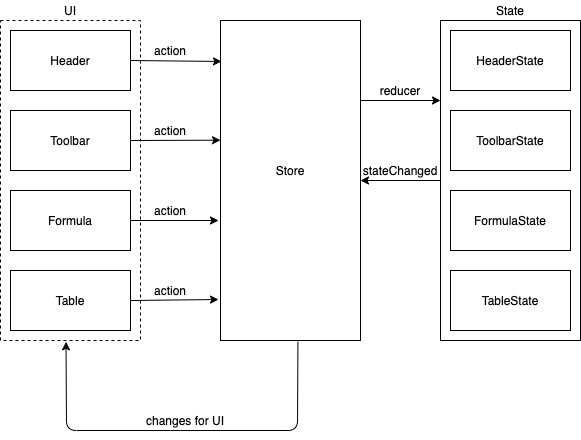

The diagram above was exported from draw.io. Its source (the exported page's mxGraphModel, read from the mxfile embedded in the PNG):
<mxGraphModel dx="925" dy="605" grid="1" gridSize="10" guides="1" tooltips="1" connect="1" arrows="1" fold="1" page="1" pageScale="1" pageWidth="850" pageHeight="1100" math="0" shadow="0">
  <root>
    <mxCell id="0" />
    <mxCell id="1" parent="0" />
    <mxCell id="3ViAnznrhCzD1nzRDFBf-1" value="" style="rounded=0;whiteSpace=wrap;html=1;" vertex="1" parent="1">
      <mxGeometry x="70" y="80" width="120" height="60" as="geometry" />
    </mxCell>
    <mxCell id="3ViAnznrhCzD1nzRDFBf-2" value="" style="rounded=0;whiteSpace=wrap;html=1;" vertex="1" parent="1">
      <mxGeometry x="70" y="160" width="120" height="60" as="geometry" />
    </mxCell>
    <mxCell id="3ViAnznrhCzD1nzRDFBf-3" value="" style="rounded=0;whiteSpace=wrap;html=1;" vertex="1" parent="1">
      <mxGeometry x="70" y="240" width="120" height="60" as="geometry" />
    </mxCell>
    <mxCell id="3ViAnznrhCzD1nzRDFBf-4" value="" style="rounded=0;whiteSpace=wrap;html=1;" vertex="1" parent="1">
      <mxGeometry x="70" y="320" width="120" height="60" as="geometry" />
    </mxCell>
    <mxCell id="3ViAnznrhCzD1nzRDFBf-5" value="Header" style="text;html=1;strokeColor=none;fillColor=none;align=center;verticalAlign=middle;whiteSpace=wrap;rounded=0;" vertex="1" parent="1">
      <mxGeometry x="110" y="100" width="40" height="20" as="geometry" />
    </mxCell>
    <mxCell id="3ViAnznrhCzD1nzRDFBf-6" value="Toolbar" style="text;html=1;strokeColor=none;fillColor=none;align=center;verticalAlign=middle;whiteSpace=wrap;rounded=0;" vertex="1" parent="1">
      <mxGeometry x="110" y="180" width="40" height="20" as="geometry" />
    </mxCell>
    <mxCell id="3ViAnznrhCzD1nzRDFBf-7" value="Formula" style="text;html=1;strokeColor=none;fillColor=none;align=center;verticalAlign=middle;whiteSpace=wrap;rounded=0;" vertex="1" parent="1">
      <mxGeometry x="110" y="260" width="40" height="20" as="geometry" />
    </mxCell>
    <mxCell id="3ViAnznrhCzD1nzRDFBf-8" value="Table" style="text;html=1;strokeColor=none;fillColor=none;align=center;verticalAlign=middle;whiteSpace=wrap;rounded=0;" vertex="1" parent="1">
      <mxGeometry x="110" y="340" width="40" height="20" as="geometry" />
    </mxCell>
    <mxCell id="3ViAnznrhCzD1nzRDFBf-10" value="" style="rounded=0;whiteSpace=wrap;html=1;" vertex="1" parent="1">
      <mxGeometry x="280" y="70" width="140" height="320" as="geometry" />
    </mxCell>
    <mxCell id="3ViAnznrhCzD1nzRDFBf-11" value="" style="rounded=0;whiteSpace=wrap;html=1;" vertex="1" parent="1">
      <mxGeometry x="500" y="70" width="140" height="320" as="geometry" />
    </mxCell>
    <mxCell id="3ViAnznrhCzD1nzRDFBf-12" value="" style="endArrow=classic;html=1;exitX=1;exitY=0.25;exitDx=0;exitDy=0;entryX=0;entryY=0.25;entryDx=0;entryDy=0;" edge="1" parent="1" source="3ViAnznrhCzD1nzRDFBf-10" target="3ViAnznrhCzD1nzRDFBf-11">
      <mxGeometry width="50" height="50" relative="1" as="geometry">
        <mxPoint x="380" y="290" as="sourcePoint" />
        <mxPoint x="430" y="240" as="targetPoint" />
      </mxGeometry>
    </mxCell>
    <mxCell id="3ViAnznrhCzD1nzRDFBf-13" value="" style="endArrow=classic;html=1;exitX=0;exitY=0.5;exitDx=0;exitDy=0;entryX=1;entryY=0.5;entryDx=0;entryDy=0;" edge="1" parent="1" source="3ViAnznrhCzD1nzRDFBf-11" target="3ViAnznrhCzD1nzRDFBf-10">
      <mxGeometry width="50" height="50" relative="1" as="geometry">
        <mxPoint x="380" y="290" as="sourcePoint" />
        <mxPoint x="430" y="240" as="targetPoint" />
      </mxGeometry>
    </mxCell>
    <mxCell id="3ViAnznrhCzD1nzRDFBf-14" value="Store" style="text;html=1;strokeColor=none;fillColor=none;align=center;verticalAlign=middle;whiteSpace=wrap;rounded=0;" vertex="1" parent="1">
      <mxGeometry x="330" y="210" width="40" height="20" as="geometry" />
    </mxCell>
    <mxCell id="3ViAnznrhCzD1nzRDFBf-15" value="reducer" style="text;html=1;strokeColor=none;fillColor=none;align=center;verticalAlign=middle;whiteSpace=wrap;rounded=0;" vertex="1" parent="1">
      <mxGeometry x="440" y="130" width="40" height="20" as="geometry" />
    </mxCell>
    <mxCell id="3ViAnznrhCzD1nzRDFBf-17" value="stateChanged" style="text;html=1;strokeColor=none;fillColor=none;align=center;verticalAlign=middle;whiteSpace=wrap;rounded=0;" vertex="1" parent="1">
      <mxGeometry x="440" y="210" width="40" height="20" as="geometry" />
    </mxCell>
    <mxCell id="3ViAnznrhCzD1nzRDFBf-19" value="UI" style="text;html=1;strokeColor=none;fillColor=none;align=center;verticalAlign=middle;whiteSpace=wrap;rounded=0;" vertex="1" parent="1">
      <mxGeometry x="110" y="50" width="40" height="20" as="geometry" />
    </mxCell>
    <mxCell id="3ViAnznrhCzD1nzRDFBf-20" value="State" style="text;html=1;strokeColor=none;fillColor=none;align=center;verticalAlign=middle;whiteSpace=wrap;rounded=0;" vertex="1" parent="1">
      <mxGeometry x="550" y="50" width="40" height="20" as="geometry" />
    </mxCell>
    <mxCell id="3ViAnznrhCzD1nzRDFBf-21" value="" style="endArrow=classic;html=1;exitX=0.929;exitY=0.125;exitDx=0;exitDy=0;exitPerimeter=0;entryX=0.007;entryY=0.128;entryDx=0;entryDy=0;entryPerimeter=0;" edge="1" parent="1" target="3ViAnznrhCzD1nzRDFBf-10">
      <mxGeometry width="50" height="50" relative="1" as="geometry">
        <mxPoint x="190.06" y="110" as="sourcePoint" />
        <mxPoint x="430" y="240" as="targetPoint" />
      </mxGeometry>
    </mxCell>
    <mxCell id="3ViAnznrhCzD1nzRDFBf-22" value="" style="endArrow=classic;html=1;exitX=0.929;exitY=0.375;exitDx=0;exitDy=0;exitPerimeter=0;entryX=0;entryY=0.374;entryDx=0;entryDy=0;entryPerimeter=0;" edge="1" parent="1" target="3ViAnznrhCzD1nzRDFBf-10">
      <mxGeometry width="50" height="50" relative="1" as="geometry">
        <mxPoint x="190.06" y="190" as="sourcePoint" />
        <mxPoint x="270" y="180" as="targetPoint" />
      </mxGeometry>
    </mxCell>
    <mxCell id="3ViAnznrhCzD1nzRDFBf-23" value="" style="endArrow=classic;html=1;exitX=0.929;exitY=0.625;exitDx=0;exitDy=0;exitPerimeter=0;" edge="1" parent="1">
      <mxGeometry width="50" height="50" relative="1" as="geometry">
        <mxPoint x="190.06" y="270" as="sourcePoint" />
        <mxPoint x="278" y="270" as="targetPoint" />
      </mxGeometry>
    </mxCell>
    <mxCell id="3ViAnznrhCzD1nzRDFBf-24" value="" style="endArrow=classic;html=1;exitX=1;exitY=0.5;exitDx=0;exitDy=0;" edge="1" parent="1" source="3ViAnznrhCzD1nzRDFBf-4">
      <mxGeometry width="50" height="50" relative="1" as="geometry">
        <mxPoint x="230" y="360" as="sourcePoint" />
        <mxPoint x="278" y="349" as="targetPoint" />
      </mxGeometry>
    </mxCell>
    <mxCell id="3ViAnznrhCzD1nzRDFBf-25" value="" style="rounded=0;whiteSpace=wrap;html=1;fillColor=none;dashed=1;" vertex="1" parent="1">
      <mxGeometry x="60" y="70" width="140" height="320" as="geometry" />
    </mxCell>
    <mxCell id="3ViAnznrhCzD1nzRDFBf-26" value="action" style="text;html=1;strokeColor=none;fillColor=none;align=center;verticalAlign=middle;whiteSpace=wrap;rounded=0;dashed=1;" vertex="1" parent="1">
      <mxGeometry x="210" y="90" width="40" height="20" as="geometry" />
    </mxCell>
    <mxCell id="3ViAnznrhCzD1nzRDFBf-27" value="action" style="text;html=1;strokeColor=none;fillColor=none;align=center;verticalAlign=middle;whiteSpace=wrap;rounded=0;dashed=1;" vertex="1" parent="1">
      <mxGeometry x="210" y="170" width="40" height="20" as="geometry" />
    </mxCell>
    <mxCell id="3ViAnznrhCzD1nzRDFBf-28" value="action" style="text;html=1;strokeColor=none;fillColor=none;align=center;verticalAlign=middle;whiteSpace=wrap;rounded=0;dashed=1;" vertex="1" parent="1">
      <mxGeometry x="210" y="250" width="40" height="20" as="geometry" />
    </mxCell>
    <mxCell id="3ViAnznrhCzD1nzRDFBf-29" value="action" style="text;html=1;strokeColor=none;fillColor=none;align=center;verticalAlign=middle;whiteSpace=wrap;rounded=0;dashed=1;" vertex="1" parent="1">
      <mxGeometry x="210" y="330" width="40" height="20" as="geometry" />
    </mxCell>
    <mxCell id="3ViAnznrhCzD1nzRDFBf-31" value="" style="endArrow=classic;html=1;exitX=0.553;exitY=1.004;exitDx=0;exitDy=0;exitPerimeter=0;entryX=0.468;entryY=1.004;entryDx=0;entryDy=0;entryPerimeter=0;" edge="1" parent="1" source="3ViAnznrhCzD1nzRDFBf-10" target="3ViAnznrhCzD1nzRDFBf-25">
      <mxGeometry width="50" height="50" relative="1" as="geometry">
        <mxPoint x="370" y="400" as="sourcePoint" />
        <mxPoint x="230" y="370" as="targetPoint" />
        <Array as="points">
          <mxPoint x="357" y="480" />
          <mxPoint x="240" y="480" />
          <mxPoint x="126" y="480" />
        </Array>
      </mxGeometry>
    </mxCell>
    <mxCell id="3ViAnznrhCzD1nzRDFBf-32" value="changes for UI" style="text;html=1;strokeColor=none;fillColor=none;align=center;verticalAlign=middle;whiteSpace=wrap;rounded=0;dashed=1;" vertex="1" parent="1">
      <mxGeometry x="200" y="460" width="90" height="20" as="geometry" />
    </mxCell>
    <mxCell id="3ViAnznrhCzD1nzRDFBf-33" value="" style="rounded=0;whiteSpace=wrap;html=1;" vertex="1" parent="1">
      <mxGeometry x="510" y="80" width="120" height="60" as="geometry" />
    </mxCell>
    <mxCell id="3ViAnznrhCzD1nzRDFBf-34" value="" style="rounded=0;whiteSpace=wrap;html=1;" vertex="1" parent="1">
      <mxGeometry x="510" y="160" width="120" height="60" as="geometry" />
    </mxCell>
    <mxCell id="3ViAnznrhCzD1nzRDFBf-35" value="" style="rounded=0;whiteSpace=wrap;html=1;" vertex="1" parent="1">
      <mxGeometry x="510" y="240" width="120" height="60" as="geometry" />
    </mxCell>
    <mxCell id="3ViAnznrhCzD1nzRDFBf-36" value="" style="rounded=0;whiteSpace=wrap;html=1;" vertex="1" parent="1">
      <mxGeometry x="510" y="320" width="120" height="60" as="geometry" />
    </mxCell>
    <mxCell id="3ViAnznrhCzD1nzRDFBf-37" value="HeaderState" style="text;html=1;strokeColor=none;fillColor=none;align=center;verticalAlign=middle;whiteSpace=wrap;rounded=0;" vertex="1" parent="1">
      <mxGeometry x="550" y="100" width="40" height="20" as="geometry" />
    </mxCell>
    <mxCell id="3ViAnznrhCzD1nzRDFBf-38" value="ToolbarState" style="text;html=1;strokeColor=none;fillColor=none;align=center;verticalAlign=middle;whiteSpace=wrap;rounded=0;" vertex="1" parent="1">
      <mxGeometry x="550" y="180" width="40" height="20" as="geometry" />
    </mxCell>
    <mxCell id="3ViAnznrhCzD1nzRDFBf-39" value="FormulaState" style="text;html=1;strokeColor=none;fillColor=none;align=center;verticalAlign=middle;whiteSpace=wrap;rounded=0;" vertex="1" parent="1">
      <mxGeometry x="550" y="260" width="40" height="20" as="geometry" />
    </mxCell>
    <mxCell id="3ViAnznrhCzD1nzRDFBf-40" value="TableState" style="text;html=1;strokeColor=none;fillColor=none;align=center;verticalAlign=middle;whiteSpace=wrap;rounded=0;" vertex="1" parent="1">
      <mxGeometry x="550" y="340" width="40" height="20" as="geometry" />
    </mxCell>
  </root>
</mxGraphModel>